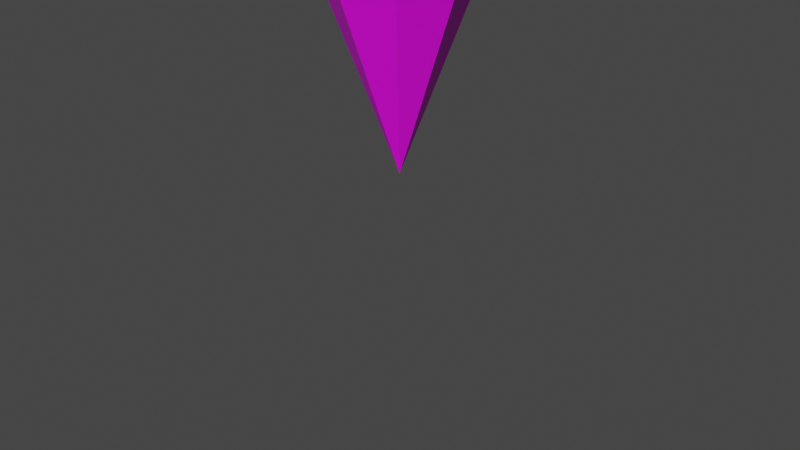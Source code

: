 # Source: Chara30_model.blend  (saved by Blender 3.3.6; exported with 4.5.12 LTS)
import bpy
from mathutils import Matrix  # noqa: F401  (used for matrix-valued properties, if any)

bpy.ops.wm.read_factory_settings(use_empty=True)
scene = bpy.context.scene
scene.name = 'Scene'

# ---- collections
col_2 = bpy.data.collections.new('コレクション 2'); scene.collection.children.link(col_2)

# ---- images (referenced by path relative to the original .blend; pixels are not part of the script)
import os
ASSET_DIR = os.environ.get("B2B_ASSET_DIR", "")  # directory of the original .blend (textures are referenced by path, not embedded)
HERE = os.path.dirname(os.path.abspath(__file__))  # packed textures are extracted next to this script under _unpacked/

def load_image(name, relpath, width, height, colorspace="sRGB"):
    """Load a texture the original file referenced (path relative to the .blend, or extracted next to this script)."""
    p = next((c for c in (os.path.join(HERE, relpath), os.path.join(ASSET_DIR, relpath)) if relpath and os.path.exists(c)), "")
    if p:
        img = bpy.data.images.load(p, check_existing=True)
        img.name = name
    else:  # same state as the original file: an image datablock whose file is absent (Cycles renders it pink)
        img = bpy.data.images.new(name, width, height)
        img.source = "FILE"
        img.filepath = "//" + (relpath or name)
    img.colorspace_settings.name = colorspace
    return img
img_texture_png = load_image('Texture.png', 'Texture.png', 1024, 1024, 'sRGB')

# ---- materials (node trees are filled in below, after node groups)
mat_material = bpy.data.materials.new('Material')

# ---- material node trees
mat_material.use_nodes = True; mat_material.node_tree.nodes.clear()
_N = mat_material.node_tree.nodes; _L = mat_material.node_tree.links
n0 = _N.new('ShaderNodeBsdfPrincipled'); n0.name = 'Principled BSDF'; n0.location = (10, 300)
n0.distribution = 'GGX'
n0.subsurface_method = 'RANDOM_WALK_SKIN'
n0.inputs[3].default_value = 1.45
n0.inputs[27].default_value = (0.0, 0.0, 0.0, 1.0)
n0.inputs[28].default_value = 1.0
n1 = _N.new('ShaderNodeOutputMaterial'); n1.name = 'Material Output'; n1.location = (300, 300)
n2 = _N.new('ShaderNodeTexImage'); n2.name = '画像テクスチャ'; n2.location = (-280, 280)
n2.image = img_texture_png
_L.new(n0.outputs[0], n1.inputs[0])
_L.new(n2.outputs[0], n0.inputs[0])
n1.is_active_output = True

# ---- world
world_world = bpy.data.worlds.new('World'); scene.world = world_world
world_world.use_nodes = True; world_world.node_tree.nodes.clear()
_N = world_world.node_tree.nodes; _L = world_world.node_tree.links
n0 = _N.new('ShaderNodeOutputWorld'); n0.name = 'World Output'; n0.location = (300, 300)
n1 = _N.new('ShaderNodeBackground'); n1.name = 'Background'; n1.location = (10, 300)
n1.inputs[0].default_value = (0.05088, 0.05088, 0.05088, 1.0)
_L.new(n1.outputs[0], n0.inputs[0])
n0.is_active_output = True
world_world.color = (0.05088, 0.05088, 0.05088)
world_world.use_sun_shadow = False
world_world.sun_shadow_jitter_overblur = 0.0

# ---- cameras
cam_camera = bpy.data.cameras.new('Camera')
cam_camera.clip_end = 100.0
cam_camera.ortho_scale = 7.314

# ---- meshes
me_x = bpy.data.meshes.new('円柱')
me_x.from_pydata([(-1.812e-09, 0.2142, 2.725), (0.0, 0.7328, 4.039), (0.139, 0.1855, 2.725), (0.375, 0.6554, 4.126), (0.2407, 0.139, 2.725), (0.6495, 0.375, 4.173), (0.278, 7.194e-10, 2.725), (0.75, 0.0, 4.173), (0.2407, -0.139, 2.725), (0.6495, -0.375, 4.173), (0.139, -0.1855, 2.725), (0.375, -0.5004, 4.126), (-1.812e-09, -0.2142, 2.725), (0.0, -0.5779, 4.039), (-0.139, 0.1855, 2.725), (-0.375, 0.6554, 4.126), (-0.2407, 0.139, 2.725), (-0.6495, 0.375, 4.173), (-0.278, 7.194e-10, 2.725), (-0.75, 0.0, 4.173), (-0.2407, -0.139, 2.725), (-0.6495, -0.375, 4.173), (0.0, 0.574, 2.895), (0.0, 0.7988, 3.357), (0.0, 0.7988, 3.775), (0.4178, 0.7125, 3.775), (0.4178, 0.7125, 3.357), (0.3289, 0.5061, 2.895), (0.7236, 0.4178, 3.775), (0.7236, 0.4178, 3.357), (0.5554, 0.3289, 3.031), (0.8356, 8.503e-10, 3.775), (0.8356, 8.503e-10, 3.357), (0.6413, 2.731e-10, 3.031), (0.7236, -0.4178, 3.775), (0.7236, -0.4178, 3.357), (0.5554, -0.3289, 3.031), (0.4178, -0.5575, 3.357), (0.3289, -0.4389, 2.895), (0.0, -0.6438, 3.775), (0.0, -0.6438, 3.357), (0.0, -0.5068, 2.895), (0.07033, -0.7461, 3.446), (0.07033, -0.7461, 3.778), (0.4024, -0.6776, 3.446), (0.4024, -0.6776, 3.778), (0.6455, -0.5665, 3.446), (0.6455, -0.5665, 3.778), (0.07033, -0.6937, 3.978), (0.5866, -0.5325, 4.112), (0.3684, -0.6322, 4.065), (0.3524, -0.648, 3.28), (0.2847, -0.5576, 2.928), (0.03387, -0.7138, 3.28), (0.03387, -0.6093, 2.928), (-0.139, -0.1855, 2.725), (-0.375, -0.5004, 4.126), (-0.4178, 0.7125, 3.775), (-0.4178, 0.7125, 3.357), (-0.3289, 0.5061, 2.895), (-0.7236, 0.4178, 3.775), (-0.7236, 0.4178, 3.357), (-0.5554, 0.3289, 3.031), (-0.8356, 8.503e-10, 3.775), (-0.8356, 8.503e-10, 3.357), (-0.6413, 2.731e-10, 3.031), (-0.7236, -0.4178, 3.775), (-0.7236, -0.4178, 3.357), (-0.5554, -0.3289, 3.031), (-0.4178, -0.5575, 3.357), (-0.3289, -0.4389, 2.895), (-0.07033, -0.7461, 3.446), (-0.07033, -0.7461, 3.778), (-0.4024, -0.6776, 3.446), (-0.4024, -0.6776, 3.778), (-0.6455, -0.5665, 3.446), (-0.6455, -0.5665, 3.778), (-0.07033, -0.6937, 3.978), (-0.5866, -0.5325, 4.112), (-0.3684, -0.6322, 4.065), (-0.3524, -0.648, 3.28), (-0.2847, -0.5576, 2.928), (-0.03387, -0.7138, 3.28), (-0.03387, -0.6093, 2.928), (0.0, -0.7552, 2.496), (0.5303, -0.5356, 2.497), (0.75, -0.005236, 2.5), (0.5303, 0.5251, 2.503), (0.0, 0.7448, 2.504), (-0.5303, 0.5251, 2.503), (-0.75, -0.005236, 2.5), (-0.5303, -0.5356, 2.497), (0.0, 0.005236, 0.5), (0.7071, 0.7071, 5.2), (0.9239, 0.3314, 5.009), (0.7071, 0.6124, 4.846), (0.3827, 0.8001, 4.738), (-2.186e-08, 0.866, 4.7), (0.9239, 0.1913, 4.869), (0.7071, 0.3536, 4.588), (0.3827, 0.4619, 4.4), (-3.786e-08, 0.5, 4.334), (0.9239, -1.49e-08, 4.817), (0.7071, -2.98e-08, 4.493), (0.3827, -2.98e-08, 4.276), (-4.371e-08, 0.0, 4.2), (0.9239, -0.1913, 4.869), (0.6225, -1.93, 4.56), (0.3369, -2.039, 4.4), (-3.582e-08, -2.077, 4.334), (0.9239, -0.3314, 5.009), (0.6225, -1.991, 4.819), (0.3369, -2.179, 4.815), (-2.174e-08, -2.245, 4.823), (0.9239, -0.3827, 5.2), (0.7484, -0.7071, 5.234), (0.4051, -0.9239, 5.234), (-2.323e-10, -1.0, 5.234), (0.9239, -0.3314, 5.391), (0.7484, -0.6316, 5.546), (1.0, 0.0, 5.2), (0.9239, -0.1913, 5.531), (0.7071, -0.3536, 5.812), (0.3015, -0.4619, 6.251), (4.463e-08, -0.5, 6.221), (0.9981, -1.49e-08, 5.583), (0.3015, -2.98e-08, 6.374), (4.722e-08, 0.0, 6.28), (0.9239, 0.1913, 5.531), (0.7071, 0.3536, 5.812), (0.3015, 0.4619, 6.251), (4.137e-08, 0.5, 6.146), (0.9239, 0.3314, 5.391), (0.7071, 0.6124, 5.554), (0.3827, 0.8001, 5.662), (2.186e-08, 0.866, 5.7), (0.9239, 0.3827, 5.2), (0.3827, 0.9239, 5.2), (0.0, 1.0, 5.2), (2.243, 7.832e-08, 6.191), (2.19, -0.1735, 5.456), (2.243, 0.09388, 5.29), (2.073, 0.2266, 5.598), (2.025, 5.136e-08, 5.623), (2.19, 0.1735, 5.456), (2.073, -0.2266, 5.598), (2.282, 5.867e-08, 5.258), (2.243, -0.09388, 5.29), (1.907, -0.1238, 4.98), (1.216, -0.1913, 5.464), (1.037, -0.1913, 6.156), (1.053, 3.204e-09, 5.992), (1.133, 2.131e-08, 5.463), (1.908, 4.811e-08, 4.938), (1.916, 3.847e-08, 5.51), (1.752, 6.408e-09, 6.067), (0.9223, -1.17e-08, 6.958), (0.9323, -0.4619, 6.864), (1.661, -0.4619, 5.991), (1.925, -0.2989, 5.443), (1.925, 0.2989, 5.443), (1.661, 0.4619, 5.991), (0.9323, 0.4619, 6.864), (1.056, 0.3536, 6.511), (1.463, 0.3536, 5.672), (1.961, 0.2288, 5.203), (1.907, 0.1238, 4.98), (1.216, 0.1913, 5.464), (1.037, 0.1913, 6.156), (1.961, -0.2288, 5.203), (1.463, -0.3536, 5.672), (1.056, -0.3536, 6.511), (0.9326, -0.1913, 5.988), (0.5106, -2.075e-08, 6.626), (0.6097, 0.4619, 6.576), (0.9326, 0.1913, 5.988), (0.8336, -0.3536, 6.305), (1.007, -5.849e-09, 5.909), (0.6097, -0.4619, 6.576), (0.8336, 0.3536, 6.305), (1.252, -0.1913, 6.027), (1.15, 1.226e-08, 5.91), (1.479, -2.644e-09, 6.76), (1.442, -0.4619, 6.644), (1.442, 0.4619, 6.644), (1.405, 0.3536, 6.308), (1.252, 0.1913, 6.027), (1.405, -0.3536, 6.308), (1.442, -0.1471, 5.127), (1.384, 3.767e-08, 5.09), (1.778, 2.622e-08, 5.643), (1.711, -0.3551, 5.592), (1.711, 0.3551, 5.592), (1.619, 0.2718, 5.327), (1.442, 0.1471, 5.127), (1.619, -0.2718, 5.327), (0.8155, -1.087, 4.73), (-4.447e-08, -1.075, 4.183), (0.3827, -1.065, 4.267), (0.7071, -1.037, 4.507), (0.8155, -1.192, 4.967), (-3.733e-09, -1.435, 5.19), (0.3827, -1.397, 5.176), (0.7071, -1.291, 5.08), (3.668e-08, -0.683, 6.06), (0.3621, -0.631, 6.017), (0.7484, -0.483, 5.734), (-0.7071, 0.7071, 5.2), (-0.9239, 0.3314, 5.009), (-0.7071, 0.6124, 4.846), (-0.3827, 0.8001, 4.738), (-0.9239, 0.1913, 4.869), (-0.7071, 0.3536, 4.588), (-0.3827, 0.4619, 4.4), (-0.9239, -1.49e-08, 4.817), (-0.7071, -2.98e-08, 4.493), (-0.3827, -2.98e-08, 4.276), (-0.9239, -0.1913, 4.869), (-0.6225, -1.93, 4.56), (-0.3369, -2.039, 4.4), (-0.9239, -0.3314, 5.009), (-0.6225, -1.991, 4.819), (-0.3369, -2.179, 4.815), (-0.9239, -0.3827, 5.2), (-0.7484, -0.7071, 5.234), (-0.4051, -0.9239, 5.234), (-0.9239, -0.3314, 5.391), (-0.7484, -0.6316, 5.546), (-1.0, 0.0, 5.2), (-0.9239, -0.1913, 5.531), (-0.7071, -0.3536, 5.812), (-0.3015, -0.4619, 6.251), (-0.9981, -1.49e-08, 5.583), (-0.3015, -2.98e-08, 6.374), (-0.9239, 0.1913, 5.531), (-0.7071, 0.3536, 5.812), (-0.3015, 0.4619, 6.251), (-0.9239, 0.3314, 5.391), (-0.7071, 0.6124, 5.554), (-0.3827, 0.8001, 5.662), (-0.9239, 0.3827, 5.2), (-0.3827, 0.9239, 5.2), (-2.243, 7.832e-08, 6.191), (-2.19, -0.1735, 5.456), (-2.243, 0.09388, 5.29), (-2.073, 0.2266, 5.598), (-2.025, 5.136e-08, 5.623), (-2.19, 0.1735, 5.456), (-2.073, -0.2266, 5.598), (-2.282, 5.867e-08, 5.258), (-2.243, -0.09388, 5.29), (-1.907, -0.1238, 4.98), (-1.216, -0.1913, 5.464), (-1.037, -0.1913, 6.156), (-1.053, 3.204e-09, 5.992), (-1.133, 2.131e-08, 5.463), (-1.908, 4.811e-08, 4.938), (-1.916, 3.847e-08, 5.51), (-1.752, 6.408e-09, 6.067), (-0.9223, -1.17e-08, 6.958), (-0.9323, -0.4619, 6.864), (-1.661, -0.4619, 5.991), (-1.925, -0.2989, 5.443), (-1.925, 0.2989, 5.443), (-1.661, 0.4619, 5.991), (-0.9323, 0.4619, 6.864), (-1.056, 0.3536, 6.511), (-1.463, 0.3536, 5.672), (-1.961, 0.2288, 5.203), (-1.907, 0.1238, 4.98), (-1.216, 0.1913, 5.464), (-1.037, 0.1913, 6.156), (-1.961, -0.2288, 5.203), (-1.463, -0.3536, 5.672), (-1.056, -0.3536, 6.511), (-0.9326, -0.1913, 5.988), (-0.5106, -2.075e-08, 6.626), (-0.6097, 0.4619, 6.576), (-0.9326, 0.1913, 5.988), (-0.8336, -0.3536, 6.305), (-1.007, -5.849e-09, 5.909), (-0.6097, -0.4619, 6.576), (-0.8336, 0.3536, 6.305), (-1.252, -0.1913, 6.027), (-1.15, 1.226e-08, 5.91), (-1.479, -2.644e-09, 6.76), (-1.442, -0.4619, 6.644), (-1.442, 0.4619, 6.644), (-1.405, 0.3536, 6.308), (-1.252, 0.1913, 6.027), (-1.405, -0.3536, 6.308), (-1.442, -0.1471, 5.127), (-1.384, 3.767e-08, 5.09), (-1.778, 2.622e-08, 5.643), (-1.711, -0.3551, 5.592), (-1.711, 0.3551, 5.592), (-1.619, 0.2718, 5.327), (-1.442, 0.1471, 5.127), (-1.619, -0.2718, 5.327), (-0.8155, -1.087, 4.73), (-0.3827, -1.065, 4.267), (-0.7071, -1.037, 4.507), (-0.8155, -1.192, 4.967), (-0.3827, -1.397, 5.176), (-0.7071, -1.291, 5.08), (-0.3621, -0.631, 6.017), (-0.7484, -0.483, 5.734), (0.6679, -0.6643, 5.257), (0.3615, -0.8577, 5.257), (-3.992e-10, -0.9256, 5.257), (0.6679, -0.5969, 5.536), (0.3615, -0.7644, 5.636), (2.024e-08, -0.8232, 5.671), (0.3231, -0.5964, 5.956), (3.254e-08, -0.6428, 5.995), (0.6679, -0.4642, 5.704), (-0.6679, -0.6643, 5.257), (-0.3615, -0.8577, 5.257), (-0.6679, -0.5969, 5.536), (-0.3615, -0.7644, 5.636), (-0.3231, -0.5964, 5.956), (-0.6679, -0.4642, 5.704), (2.35, 0.2652, 3.821), (2.075, 0.4593, 3.731), (1.7, 0.5303, 3.698), (1.325, 0.4593, 3.731), (1.05, 0.2652, 3.821), (2.35, 0.0, 3.77), (2.075, 0.0, 3.643), (1.7, 0.0, 3.597), (1.325, 0.0, 3.643), (1.05, 0.0, 3.77), (2.35, -0.2652, 3.821), (2.075, -0.4593, 3.731), (1.7, -0.5303, 3.698), (1.325, -0.4593, 3.731), (1.05, -0.2652, 3.821), (2.35, -0.375, 4.0), (2.075, -0.6495, 4.0), (1.7, -0.75, 4.0), (1.325, -0.6495, 4.0), (1.05, -0.375, 4.0), (2.45, 0.0, 4.0), (2.35, -0.2652, 4.265), (2.075, -0.4593, 4.459), (1.7, -0.5303, 4.53), (1.325, -0.4593, 4.459), (1.05, -0.2652, 4.265), (0.95, 0.0, 4.0), (2.35, 0.0, 4.375), (2.075, 0.0, 4.65), (1.7, 0.0, 4.75), (1.325, 0.0, 4.65), (1.05, 0.0, 4.375), (2.35, 0.2652, 4.265), (2.075, 0.4593, 4.459), (1.7, 0.5303, 4.53), (1.325, 0.4593, 4.459), (1.05, 0.2652, 4.265), (2.35, 0.375, 4.0), (2.075, 0.6495, 4.0), (1.7, 0.75, 4.0), (1.325, 0.6495, 4.0), (1.05, 0.375, 4.0), (-2.35, 0.2652, 3.821), (-2.075, 0.4593, 3.731), (-1.7, 0.5303, 3.698), (-1.325, 0.4593, 3.731), (-1.05, 0.2652, 3.821), (-2.35, 0.0, 3.77), (-2.075, 0.0, 3.643), (-1.7, 0.0, 3.597), (-1.325, 0.0, 3.643), (-1.05, 0.0, 3.77), (-2.35, -0.2652, 3.821), (-2.075, -0.4593, 3.731), (-1.7, -0.5303, 3.698), (-1.325, -0.4593, 3.731), (-1.05, -0.2652, 3.821), (-2.35, -0.375, 4.0), (-2.075, -0.6495, 4.0), (-1.7, -0.75, 4.0), (-1.325, -0.6495, 4.0), (-1.05, -0.375, 4.0), (-2.45, 0.0, 4.0), (-2.35, -0.2652, 4.265), (-2.075, -0.4593, 4.459), (-1.7, -0.5303, 4.53), (-1.325, -0.4593, 4.459), (-1.05, -0.2652, 4.265), (-0.95, 0.0, 4.0), (-2.35, 0.0, 4.375), (-2.075, 0.0, 4.65), (-1.7, 0.0, 4.75), (-1.325, 0.0, 4.65), (-1.05, 0.0, 4.375), (-2.35, 0.2652, 4.265), (-2.075, 0.4593, 4.459), (-1.7, 0.5303, 4.53), (-1.325, 0.4593, 4.459), (-1.05, 0.2652, 4.265), (-2.35, 0.375, 4.0), (-2.075, 0.6495, 4.0), (-1.7, 0.75, 4.0), (-1.325, 0.6495, 4.0), (-1.05, 0.375, 4.0), (2.648, -7.086e-09, 4.357), (3.275, 1.369e-08, 4.736), (2.648, 0.2291, 4.246), (3.275, 0.3916, 4.547), (2.648, 0.2857, 3.998), (3.275, 0.4883, 4.123), (2.648, 0.1271, 3.8), (3.275, 0.2173, 3.784), (2.648, -0.1271, 3.8), (3.275, -0.2173, 3.784), (2.648, -0.2857, 3.998), (3.275, -0.4883, 4.123), (2.648, -0.2291, 4.246), (3.275, -0.3916, 4.547), (-2.648, -7.086e-09, 4.357), (-3.275, 1.369e-08, 4.736), (-2.648, 0.2291, 4.246), (-3.275, 0.3916, 4.547), (-2.648, 0.2857, 3.998), (-3.275, 0.4883, 4.123), (-2.648, 0.1271, 3.8), (-3.275, 0.2173, 3.784), (-2.648, -0.1271, 3.8), (-3.275, -0.2173, 3.784), (-2.648, -0.2857, 3.998), (-3.275, -0.4883, 4.123), (-2.648, -0.2291, 4.246), (-3.275, -0.3916, 4.547)], [], [(24, 1, 3, 25), (25, 3, 5, 28), (28, 5, 7, 31), (31, 7, 9, 34), (39, 40, 42, 43), (34, 9, 49, 47), (57, 60, 17, 15), (0, 2, 4, 6, 8, 10, 12), (13, 39, 43, 48), (9, 11, 50, 49), (40, 37, 44, 42), (35, 34, 47, 46), (46, 47, 45, 44), (44, 45, 43, 42), (45, 50, 48, 43), (47, 49, 50, 45), (10, 38, 41, 12), (38, 37, 51, 52), (11, 13, 48, 50), (8, 36, 38, 10), (36, 35, 37, 38), (37, 35, 46, 44), (6, 33, 36, 8), (33, 32, 35, 36), (32, 31, 34, 35), (4, 30, 33, 6), (30, 29, 32, 33), (29, 28, 31, 32), (2, 27, 30, 4), (27, 26, 29, 30), (26, 25, 28, 29), (0, 22, 27, 2), (22, 23, 26, 27), (23, 24, 25, 26), (52, 51, 53, 54), (41, 38, 52, 54), (40, 41, 54, 53), (37, 40, 53, 51), (3, 1, 13, 11, 9, 7, 5), (24, 57, 15, 1), (60, 63, 19, 17), (63, 66, 21, 19), (39, 72, 71, 40), (66, 76, 78, 21), (0, 12, 55, 20, 18, 16, 14), (13, 77, 72, 39), (21, 78, 79, 56), (40, 71, 73, 69), (67, 75, 76, 66), (75, 73, 74, 76), (73, 71, 72, 74), (74, 72, 77, 79), (76, 74, 79, 78), (55, 12, 41, 70), (70, 81, 80, 69), (56, 79, 77, 13), (20, 55, 70, 68), (68, 70, 69, 67), (69, 73, 75, 67), (18, 20, 68, 65), (65, 68, 67, 64), (64, 67, 66, 63), (16, 18, 65, 62), (62, 65, 64, 61), (61, 64, 63, 60), (14, 16, 62, 59), (59, 62, 61, 58), (58, 61, 60, 57), (0, 14, 59, 22), (22, 59, 58, 23), (23, 58, 57, 24), (81, 83, 82, 80), (41, 83, 81, 70), (40, 82, 83, 41), (69, 80, 82, 40), (15, 17, 19, 21, 56, 13, 1), (84, 92, 85), (85, 92, 86), (86, 92, 87), (87, 92, 88), (88, 92, 89), (89, 92, 90), (84, 85, 86, 87, 88, 89, 90, 91), (90, 92, 91), (91, 92, 84), (137, 93, 95, 96), (136, 120, 94), (138, 137, 96, 97), (93, 136, 94, 95), (97, 96, 100, 101), (95, 94, 98, 99), (96, 95, 99, 100), (94, 120, 98), (99, 98, 102, 103), (100, 99, 103, 104), (98, 120, 102), (101, 100, 104, 105), (198, 199, 107, 108), (102, 120, 106), (197, 198, 108, 109), (199, 196, 107), (106, 120, 110), (109, 108, 112, 113), (196, 106, 110, 200), (108, 107, 111, 112), (201, 202, 116, 117), (200, 110, 114, 115, 203), (202, 203, 115, 116), (110, 120, 114), (225, 117, 309, 317), (114, 120, 118), (306, 227, 318, 321), (115, 114, 118, 119), (205, 206, 122, 123), (118, 120, 121), (204, 205, 123, 124), (119, 118, 121, 122, 206), (124, 123, 126, 127), (141, 144, 139), (142, 143, 139), (121, 120, 125), (127, 126, 130, 131), (147, 146, 139), (125, 120, 128), (143, 145, 139), (130, 129, 133, 134), (128, 120, 132), (131, 130, 134, 135), (129, 128, 132, 133), (134, 133, 93, 137), (132, 120, 136), (135, 134, 137, 138), (133, 132, 136, 93), (154, 159, 145, 143), (165, 160, 142, 144), (153, 166, 141, 146), (169, 148, 147, 140), (144, 142, 139), (146, 141, 139), (140, 147, 139), (145, 140, 139), (178, 176, 171, 157), (183, 187, 170, 158), (191, 195, 169, 159), (176, 172, 150, 171), (187, 180, 149, 170), (195, 188, 148, 169), (177, 175, 168, 151), (181, 186, 167, 152), (189, 194, 166, 153), (179, 174, 162, 163), (185, 184, 161, 164), (193, 192, 160, 165), (173, 178, 157, 156), (182, 183, 158, 155), (190, 191, 159, 154), (172, 177, 151, 150), (180, 181, 152, 149), (188, 189, 153, 148), (174, 173, 156, 162), (184, 182, 155, 161), (192, 190, 154, 160), (175, 179, 163, 168), (186, 185, 164, 167), (194, 193, 165, 166), (128, 129, 179, 175), (130, 126, 173, 174), (121, 125, 177, 172), (126, 123, 178, 173), (129, 130, 174, 179), (125, 128, 175, 177), (122, 121, 172, 176), (123, 122, 176, 178), (168, 163, 185, 186), (162, 156, 182, 184), (150, 151, 181, 180), (156, 157, 183, 182), (163, 162, 184, 185), (151, 168, 186, 181), (171, 150, 180, 187), (157, 171, 187, 183), (167, 164, 193, 194), (161, 155, 190, 192), (149, 152, 189, 188), (155, 158, 191, 190), (164, 161, 192, 193), (152, 167, 194, 189), (170, 149, 188, 195), (158, 170, 195, 191), (159, 169, 140, 145), (148, 153, 146, 147), (160, 154, 143, 142), (166, 165, 144, 141), (112, 111, 203, 202), (111, 200, 203), (113, 112, 202, 201), (107, 196, 200, 111), (103, 102, 106, 196, 199), (105, 104, 198, 197), (104, 103, 199, 198), (117, 116, 308, 309), (206, 205, 313, 315), (241, 210, 209, 207), (240, 208, 228), (138, 97, 210, 241), (207, 209, 208, 240), (97, 101, 213, 210), (209, 212, 211, 208), (210, 213, 212, 209), (208, 211, 228), (212, 215, 214, 211), (213, 216, 215, 212), (211, 214, 228), (101, 105, 216, 213), (300, 219, 218, 301), (214, 217, 228), (197, 109, 219, 300), (301, 218, 299), (217, 220, 228), (109, 113, 222, 219), (299, 302, 220, 217), (219, 222, 221, 218), (201, 117, 225, 303), (302, 304, 224, 223, 220), (303, 225, 224, 304), (220, 223, 228), (115, 119, 310, 307), (223, 226, 228), (204, 305, 320, 314), (224, 227, 226, 223), (305, 231, 230, 306), (226, 229, 228), (204, 124, 231, 305), (227, 306, 230, 229, 226), (124, 127, 233, 231), (244, 242, 247), (245, 242, 246), (229, 232, 228), (127, 131, 236, 233), (250, 242, 249), (232, 234, 228), (246, 242, 248), (236, 239, 238, 235), (234, 237, 228), (131, 135, 239, 236), (235, 238, 237, 234), (239, 241, 207, 238), (237, 240, 228), (135, 138, 241, 239), (238, 207, 240, 237), (257, 246, 248, 262), (268, 247, 245, 263), (256, 249, 244, 269), (272, 243, 250, 251), (247, 242, 245), (249, 242, 244), (243, 242, 250), (248, 242, 243), (281, 260, 274, 279), (286, 261, 273, 290), (294, 262, 272, 298), (279, 274, 253, 275), (290, 273, 252, 283), (298, 272, 251, 291), (280, 254, 271, 278), (284, 255, 270, 289), (292, 256, 269, 297), (282, 266, 265, 277), (288, 267, 264, 287), (296, 268, 263, 295), (276, 259, 260, 281), (285, 258, 261, 286), (293, 257, 262, 294), (275, 253, 254, 280), (283, 252, 255, 284), (291, 251, 256, 292), (277, 265, 259, 276), (287, 264, 258, 285), (295, 263, 257, 293), (278, 271, 266, 282), (289, 270, 267, 288), (297, 269, 268, 296), (234, 278, 282, 235), (236, 277, 276, 233), (229, 275, 280, 232), (233, 276, 281, 231), (235, 282, 277, 236), (232, 280, 278, 234), (230, 279, 275, 229), (231, 281, 279, 230), (271, 289, 288, 266), (265, 287, 285, 259), (253, 283, 284, 254), (259, 285, 286, 260), (266, 288, 287, 265), (254, 284, 289, 271), (274, 290, 283, 253), (260, 286, 290, 274), (270, 297, 296, 267), (264, 295, 293, 258), (252, 291, 292, 255), (258, 293, 294, 261), (267, 296, 295, 264), (255, 292, 297, 270), (273, 298, 291, 252), (261, 294, 298, 273), (262, 248, 243, 272), (251, 250, 249, 256), (263, 245, 246, 257), (269, 244, 247, 268), (222, 303, 304, 221), (221, 304, 302), (113, 201, 303, 222), (218, 221, 302, 299), (215, 301, 299, 217, 214), (105, 197, 300, 216), (216, 300, 301, 215), (116, 115, 307, 308), (205, 204, 314, 313), (308, 307, 310, 311), (309, 308, 311, 312), (312, 311, 313, 314), (311, 310, 315, 313), (317, 319, 318, 316), (309, 312, 319, 317), (312, 314, 320, 319), (319, 320, 321, 318), (224, 225, 317, 316), (305, 306, 321, 320), (119, 206, 315, 310), (227, 224, 316, 318), (362, 361, 324, 325), (360, 359, 322, 323), (363, 362, 325, 326), (361, 360, 323, 324), (359, 342, 322), (348, 363, 326), (326, 325, 330, 331), (324, 323, 328, 329), (322, 342, 327), (348, 326, 331), (325, 324, 329, 330), (323, 322, 327, 328), (331, 330, 335, 336), (329, 328, 333, 334), (327, 342, 332), (348, 331, 336), (330, 329, 334, 335), (328, 327, 332, 333), (336, 335, 340, 341), (334, 333, 338, 339), (332, 342, 337), (348, 336, 341), (335, 334, 339, 340), (333, 332, 337, 338), (339, 338, 344, 345), (337, 342, 343), (348, 341, 347), (340, 339, 345, 346), (338, 337, 343, 344), (341, 340, 346, 347), (343, 342, 349), (348, 347, 353), (346, 345, 351, 352), (344, 343, 349, 350), (347, 346, 352, 353), (345, 344, 350, 351), (348, 353, 358), (352, 351, 356, 357), (350, 349, 354, 355), (353, 352, 357, 358), (351, 350, 355, 356), (349, 342, 354), (348, 358, 363), (357, 356, 361, 362), (355, 354, 359, 360), (358, 357, 362, 363), (356, 355, 360, 361), (354, 342, 359), (404, 367, 366, 403), (402, 365, 364, 401), (405, 368, 367, 404), (403, 366, 365, 402), (401, 364, 384), (390, 368, 405), (368, 373, 372, 367), (366, 371, 370, 365), (364, 369, 384), (390, 373, 368), (367, 372, 371, 366), (365, 370, 369, 364), (373, 378, 377, 372), (371, 376, 375, 370), (369, 374, 384), (390, 378, 373), (372, 377, 376, 371), (370, 375, 374, 369), (378, 383, 382, 377), (376, 381, 380, 375), (374, 379, 384), (390, 383, 378), (377, 382, 381, 376), (375, 380, 379, 374), (381, 387, 386, 380), (379, 385, 384), (390, 389, 383), (382, 388, 387, 381), (380, 386, 385, 379), (383, 389, 388, 382), (385, 391, 384), (390, 395, 389), (388, 394, 393, 387), (386, 392, 391, 385), (389, 395, 394, 388), (387, 393, 392, 386), (390, 400, 395), (394, 399, 398, 393), (392, 397, 396, 391), (395, 400, 399, 394), (393, 398, 397, 392), (391, 396, 384), (390, 405, 400), (399, 404, 403, 398), (397, 402, 401, 396), (400, 405, 404, 399), (398, 403, 402, 397), (396, 401, 384), (406, 407, 409, 408), (408, 409, 411, 410), (410, 411, 413, 412), (412, 413, 415, 414), (414, 415, 417, 416), (409, 407, 419, 417, 415, 413, 411), (416, 417, 419, 418), (418, 419, 407, 406), (406, 408, 410, 412, 414, 416, 418), (420, 422, 423, 421), (422, 424, 425, 423), (424, 426, 427, 425), (426, 428, 429, 427), (428, 430, 431, 429), (423, 425, 427, 429, 431, 433, 421), (430, 432, 433, 431), (432, 420, 421, 433), (420, 432, 430, 428, 426, 424, 422)])
me_x.polygons.foreach_set('use_smooth', [1, 1, 1, 1, 0, 0, 1, 1, 0, 0, 0, 0, 0, 0, 0, 0, 1, 0, 0, 1, 1, 0, 1, 1, 1, 1, 1, 1, 1, 1, 1, 1, 1, 1, 0, 0, 0, 0, 1, 1, 1, 1, 0, 0, 1, 0, 0, 0, 0, 0, 0, 0, 0, 1, 0, 0, 1, 1, 0, 1, 1, 1, 1, 1, 1, 1, 1, 1, 1, 1, 1, 0, 0, 0, 0, 1, 0, 0, 0, 0, 0, 0, 0, 0, 0, 1, 1, 1, 1, 1, 1, 1, 1, 1, 1, 1, 1, 1, 1, 1, 1, 1, 1, 1, 1, 1, 1, 1, 1, 0, 1, 0, 1, 1, 1, 1, 1, 0, 0, 0, 1, 0, 0, 1, 0, 1, 1, 1, 1, 1, 1, 1, 1, 0, 0, 0, 0, 0, 0, 0, 0, 0, 0, 0, 0, 0, 0, 0, 0, 0, 0, 0, 0, 0, 0, 0, 0, 0, 0, 0, 0, 0, 0, 0, 0, 0, 0, 0, 0, 0, 0, 0, 0, 0, 0, 0, 0, 0, 0, 0, 0, 0, 0, 0, 0, 0, 0, 0, 0, 0, 0, 0, 0, 1, 1, 1, 1, 1, 1, 1, 0, 0, 1, 1, 1, 1, 1, 1, 1, 1, 1, 1, 1, 1, 1, 1, 1, 1, 1, 1, 1, 1, 1, 1, 1, 1, 0, 1, 0, 1, 1, 1, 1, 1, 0, 0, 0, 1, 0, 0, 1, 0, 1, 1, 1, 1, 1, 1, 1, 1, 0, 0, 0, 0, 0, 0, 0, 0, 0, 0, 0, 0, 0, 0, 0, 0, 0, 0, 0, 0, 0, 0, 0, 0, 0, 0, 0, 0, 0, 0, 0, 0, 0, 0, 0, 0, 0, 0, 0, 0, 0, 0, 0, 0, 0, 0, 0, 0, 0, 0, 0, 0, 0, 0, 0, 0, 0, 0, 0, 0, 1, 1, 1, 1, 1, 1, 1, 0, 0, 0, 0, 0, 0, 0, 0, 0, 0, 0, 0, 0, 0, 1, 1, 1, 1, 1, 1, 1, 1, 1, 1, 1, 1, 1, 1, 1, 1, 1, 1, 1, 1, 1, 1, 1, 1, 1, 1, 1, 1, 1, 1, 1, 1, 1, 1, 1, 1, 1, 1, 1, 1, 1, 1, 1, 1, 1, 1, 1, 1, 1, 1, 1, 1, 1, 1, 1, 1, 1, 1, 1, 1, 1, 1, 1, 1, 1, 1, 1, 1, 1, 1, 1, 1, 1, 1, 1, 1, 1, 1, 1, 1, 1, 1, 1, 1, 1, 1, 1, 1, 1, 1, 1, 1, 1, 1, 1, 1, 0, 0, 0, 0, 0, 0, 0, 0, 0, 0, 0, 0, 0, 0, 0, 0, 0, 0])
_uv = me_x.uv_layers.new(name='UVマップ')
_uv.uv.foreach_set('vector', [0.8057, 0.5907, 0.8346, 0.6002, 0.8306, 0.6442, 0.7955, 0.6329, 0.7955, 0.6329, 0.8306, 0.6442, 0.8179, 0.6858, 0.7831, 0.6679, 0.7831, 0.6679, 0.8179, 0.6858, 0.7954, 0.72, 0.7662, 0.6977, 0.7662, 0.6977, 0.7954, 0.72, 0.7677, 0.7473, 0.746, 0.7216, 0.6963, 0.7658, 0.6789, 0.7335, 0.6913, 0.7376, 0.7047, 0.7575, 0.746, 0.7216, 0.7677, 0.7473, 0.7518, 0.748, 0.7371, 0.7297, 0.9611, 0.2212, 0.949, 0.1859, 0.9841, 0.1683, 0.9964, 0.2102, 0.6817, 0.6262, 0.6904, 0.6358, 0.6954, 0.6436, 0.6925, 0.6537, 0.6861, 0.6619, 0.6774, 0.6625, 0.6643, 0.6614, 0.7176, 0.7828, 0.6963, 0.7658, 0.7047, 0.7575, 0.7158, 0.7687, 0.7677, 0.7473, 0.7467, 0.7636, 0.7369, 0.7575, 0.7518, 0.748, 0.6789, 0.7335, 0.7069, 0.7147, 0.7099, 0.7248, 0.6913, 0.7376, 0.7256, 0.7028, 0.746, 0.7216, 0.7371, 0.7297, 0.723, 0.7141, 0.723, 0.7141, 0.7371, 0.7297, 0.7236, 0.7418, 0.7099, 0.7248, 0.7099, 0.7248, 0.7236, 0.7418, 0.7047, 0.7575, 0.6913, 0.7376, 0.7236, 0.7418, 0.7369, 0.7575, 0.7158, 0.7687, 0.7047, 0.7575, 0.7371, 0.7297, 0.7518, 0.748, 0.7369, 0.7575, 0.7236, 0.7418, 0.6774, 0.6625, 0.6889, 0.687, 0.6605, 0.6961, 0.6643, 0.6614, 0.6889, 0.687, 0.7069, 0.7147, 0.6975, 0.7132, 0.6851, 0.696, 0.7467, 0.7636, 0.7176, 0.7828, 0.7158, 0.7687, 0.7369, 0.7575, 0.6861, 0.6619, 0.7078, 0.6866, 0.6889, 0.687, 0.6774, 0.6625, 0.7078, 0.6866, 0.7256, 0.7028, 0.7069, 0.7147, 0.6889, 0.687, 0.7069, 0.7147, 0.7256, 0.7028, 0.723, 0.7141, 0.7099, 0.7248, 0.6925, 0.6537, 0.7212, 0.669, 0.7078, 0.6866, 0.6861, 0.6619, 0.7212, 0.669, 0.7422, 0.6814, 0.7256, 0.7028, 0.7078, 0.6866, 0.7422, 0.6814, 0.7662, 0.6977, 0.746, 0.7216, 0.7256, 0.7028, 0.6954, 0.6436, 0.7294, 0.6478, 0.7212, 0.669, 0.6925, 0.6537, 0.7294, 0.6478, 0.754, 0.6555, 0.7422, 0.6814, 0.7212, 0.669, 0.754, 0.6555, 0.7831, 0.6679, 0.7662, 0.6977, 0.7422, 0.6814, 0.6904, 0.6358, 0.721, 0.6266, 0.7294, 0.6478, 0.6954, 0.6436, 0.721, 0.6266, 0.7603, 0.6243, 0.754, 0.6555, 0.7294, 0.6478, 0.7603, 0.6243, 0.7955, 0.6329, 0.7831, 0.6679, 0.754, 0.6555, 0.6817, 0.6262, 0.7101, 0.5975, 0.721, 0.6266, 0.6904, 0.6358, 0.7101, 0.5975, 0.7611, 0.5858, 0.7603, 0.6243, 0.721, 0.6266, 0.7611, 0.5858, 0.8057, 0.5907, 0.7955, 0.6329, 0.7603, 0.6243, 0.6851, 0.696, 0.6975, 0.7132, 0.6814, 0.7216, 0.6709, 0.7029, 0.6605, 0.6961, 0.6889, 0.687, 0.6851, 0.696, 0.6709, 0.7029, 0.6789, 0.7335, 0.6605, 0.6961, 0.6709, 0.7029, 0.6814, 0.7216, 0.7069, 0.7147, 0.6789, 0.7335, 0.6814, 0.7216, 0.6975, 0.7132, 0.8346, 0.8201, 0.8201, 0.8547, 0.7176, 0.7828, 0.7467, 0.7636, 0.7677, 0.7473, 0.8021, 0.7572, 0.8268, 0.7836, 0.9709, 0.2636, 0.9611, 0.2212, 0.9964, 0.2102, 1.0, 0.2543, 0.949, 0.1859, 0.9324, 0.1559, 0.9619, 0.1338, 0.9841, 0.1683, 0.9324, 0.1559, 0.9124, 0.1317, 0.9343, 0.1062, 0.9619, 0.1338, 0.8633, 0.08667, 0.8715, 0.09516, 0.8578, 0.115, 0.8453, 0.1189, 0.9124, 0.1317, 0.9035, 0.1235, 0.9184, 0.1054, 0.9343, 0.1062, 0.8468, 0.2266, 0.8298, 0.1911, 0.8429, 0.1902, 0.8517, 0.1909, 0.8579, 0.1991, 0.8607, 0.2094, 0.8556, 0.2171, 0.8851, 0.06995, 0.8829, 0.08408, 0.8715, 0.09516, 0.8633, 0.08667, 0.9343, 0.1062, 0.9184, 0.1054, 0.9038, 0.0958, 0.9136, 0.08996, 0.8453, 0.1189, 0.8578, 0.115, 0.8762, 0.128, 0.8732, 0.1381, 0.8918, 0.1503, 0.8892, 0.1389, 0.9035, 0.1235, 0.9124, 0.1317, 0.8892, 0.1389, 0.8762, 0.128, 0.8902, 0.1112, 0.9035, 0.1235, 0.8762, 0.128, 0.8578, 0.115, 0.8715, 0.09516, 0.8902, 0.1112, 0.8902, 0.1112, 0.8715, 0.09516, 0.8829, 0.08408, 0.9038, 0.0958, 0.9035, 0.1235, 0.8902, 0.1112, 0.9038, 0.0958, 0.9184, 0.1054, 0.8429, 0.1902, 0.8298, 0.1911, 0.8263, 0.1563, 0.8547, 0.1658, 0.8547, 0.1658, 0.851, 0.1566, 0.8636, 0.1395, 0.8732, 0.1381, 0.9136, 0.08996, 0.9038, 0.0958, 0.8829, 0.08408, 0.8851, 0.06995, 0.8517, 0.1909, 0.8429, 0.1902, 0.8547, 0.1658, 0.8737, 0.1664, 0.8737, 0.1664, 0.8547, 0.1658, 0.8732, 0.1381, 0.8918, 0.1503, 0.8732, 0.1381, 0.8762, 0.128, 0.8892, 0.1389, 0.8918, 0.1503, 0.8579, 0.1991, 0.8517, 0.1909, 0.8737, 0.1664, 0.8869, 0.1842, 0.8869, 0.1842, 0.8737, 0.1664, 0.8918, 0.1503, 0.9082, 0.1719, 0.9082, 0.1719, 0.8918, 0.1503, 0.9124, 0.1317, 0.9324, 0.1559, 0.8607, 0.2094, 0.8579, 0.1991, 0.8869, 0.1842, 0.8949, 0.2055, 0.8949, 0.2055, 0.8869, 0.1842, 0.9082, 0.1719, 0.9197, 0.198, 0.9197, 0.198, 0.9082, 0.1719, 0.9324, 0.1559, 0.949, 0.1859, 0.8556, 0.2171, 0.8607, 0.2094, 0.8949, 0.2055, 0.8863, 0.2267, 0.8863, 0.2267, 0.8949, 0.2055, 0.9197, 0.198, 0.9257, 0.2294, 0.9257, 0.2294, 0.9197, 0.198, 0.949, 0.1859, 0.9611, 0.2212, 0.8468, 0.2266, 0.8556, 0.2171, 0.8863, 0.2267, 0.875, 0.2557, 0.875, 0.2557, 0.8863, 0.2267, 0.9257, 0.2294, 0.9261, 0.268, 0.9261, 0.268, 0.9257, 0.2294, 0.9611, 0.2212, 0.9709, 0.2636, 0.851, 0.1566, 0.8369, 0.1495, 0.8476, 0.1309, 0.8636, 0.1395, 0.8263, 0.1563, 0.8369, 0.1495, 0.851, 0.1566, 0.8547, 0.1658, 0.8453, 0.1189, 0.8476, 0.1309, 0.8369, 0.1495, 0.8263, 0.1563, 0.8732, 0.1381, 0.8636, 0.1395, 0.8476, 0.1309, 0.8453, 0.1189, 1.0, 0.0336, 0.9926, 0.06983, 0.9683, 0.09619, 0.9343, 0.1062, 0.9136, 0.08996, 0.8851, 0.06995, 0.9854, 0.0, 0.8033, 0.1084, 0.8263, 0.2801, 0.7584, 0.1207, 0.7584, 0.1207, 0.8263, 0.2801, 0.7184, 0.1445, 0.7184, 0.1445, 0.8263, 0.2801, 0.6862, 0.1782, 0.6862, 0.1782, 0.8263, 0.2801, 0.6641, 0.2192, 0.6641, 0.2192, 0.8263, 0.2801, 0.6538, 0.2645, 0.6538, 0.2645, 0.8263, 0.2801, 0.6559, 0.3111, 0.8033, 0.1084, 0.7584, 0.1207, 0.7179, 0.09768, 0.7056, 0.05279, 0.7286, 0.01233, 0.7735, 0.0, 0.814, 0.02302, 0.8263, 0.06791, 0.6559, 0.3111, 0.8263, 0.2801, 0.6703, 0.3553, 0.6703, 0.3553, 0.8263, 0.2801, 0.6959, 0.3942, 0.5578, 0.3259, 0.5578, 0.3554, 0.5317, 0.3604, 0.5214, 0.3333, 0.5565, 0.3844, 0.5526, 0.415, 0.542, 0.3866, 0.5569, 0.2929, 0.5578, 0.3259, 0.5214, 0.3333, 0.5098, 0.3015, 0.5578, 0.3554, 0.5565, 0.3844, 0.542, 0.3866, 0.5317, 0.3604, 0.5098, 0.3015, 0.5214, 0.3333, 0.4896, 0.3532, 0.4669, 0.3266, 0.5317, 0.3604, 0.542, 0.3866, 0.53, 0.3947, 0.5097, 0.3751, 0.5214, 0.3333, 0.5317, 0.3604, 0.5097, 0.3751, 0.4896, 0.3532, 0.542, 0.3866, 0.5526, 0.415, 0.53, 0.3947, 0.5097, 0.3751, 0.53, 0.3947, 0.5229, 0.4074, 0.4948, 0.3982, 0.4896, 0.3532, 0.5097, 0.3751, 0.4948, 0.3982, 0.466, 0.3848, 0.53, 0.3947, 0.5526, 0.415, 0.5229, 0.4074, 0.4669, 0.3266, 0.4896, 0.3532, 0.466, 0.3848, 0.4342, 0.3665, 0.434, 0.4676, 0.4662, 0.4743, 0.4486, 0.5305, 0.4278, 0.5393, 0.5229, 0.4074, 0.5526, 0.415, 0.5221, 0.4229, 0.3995, 0.4619, 0.434, 0.4676, 0.4278, 0.5393, 0.4022, 0.5517, 0.4662, 0.4743, 0.4827, 0.4847, 0.4486, 0.5305, 0.5221, 0.4229, 0.5526, 0.415, 0.5289, 0.4375, 0.4022, 0.5517, 0.4278, 0.5393, 0.4516, 0.5585, 0.4399, 0.5858, 0.4827, 0.4847, 0.5221, 0.4229, 0.5289, 0.4375, 0.4953, 0.4996, 0.4278, 0.5393, 0.4486, 0.5305, 0.4606, 0.5395, 0.4516, 0.5585, 0.518, 0.5721, 0.5078, 0.54, 0.5415, 0.5154, 0.5551, 0.5527, 0.4953, 0.4996, 0.5289, 0.4375, 0.5433, 0.4464, 0.5355, 0.4783, 0.4996, 0.5129, 0.5078, 0.54, 0.4996, 0.5129, 0.5355, 0.4783, 0.5415, 0.5154, 0.5289, 0.4375, 0.5526, 0.415, 0.5433, 0.4464, 0.686, 0.3964, 0.7214, 0.3942, 0.7211, 0.4006, 0.6887, 0.403, 0.5433, 0.4464, 0.5526, 0.415, 0.5606, 0.4474, 0.6553, 0.4508, 0.6538, 0.4319, 0.661, 0.4324, 0.6616, 0.4483, 0.5355, 0.4783, 0.5433, 0.4464, 0.5606, 0.4474, 0.5652, 0.4814, 0.6179, 0.5087, 0.5864, 0.4746, 0.5991, 0.4676, 0.6441, 0.5012, 0.5606, 0.4474, 0.5526, 0.415, 0.5767, 0.4392, 0.6341, 0.5387, 0.6179, 0.5087, 0.6441, 0.5012, 0.6538, 0.5277, 0.5652, 0.4814, 0.5606, 0.4474, 0.5767, 0.4392, 0.5991, 0.4676, 0.5864, 0.4746, 0.2461, 0.252, 0.2427, 0.2772, 0.2029, 0.2783, 0.2043, 0.252, 0.01469, 0.4452, 0.02989, 0.4505, 0.05805, 0.5114, 0.04659, 0.4528, 0.06721, 0.4601, 0.05805, 0.5114, 0.5767, 0.4392, 0.5526, 0.415, 0.5856, 0.4214, 0.1912, 0.2557, 0.1932, 0.2819, 0.1535, 0.2819, 0.1482, 0.2557, 0.3858, 0.4367, 0.3948, 0.4393, 0.3443, 0.5041, 0.5856, 0.4214, 0.5526, 0.415, 0.5843, 0.4014, 0.3337, 0.453, 0.3541, 0.4452, 0.3443, 0.5041, 0.6538, 0.342, 0.6118, 0.3774, 0.5853, 0.3607, 0.5959, 0.3307, 0.5843, 0.4014, 0.5526, 0.415, 0.5715, 0.3891, 0.6524, 0.3132, 0.6538, 0.342, 0.5959, 0.3307, 0.6029, 0.2982, 0.6118, 0.3774, 0.5843, 0.4014, 0.5715, 0.3891, 0.5853, 0.3607, 0.5959, 0.3307, 0.5853, 0.3607, 0.5578, 0.3554, 0.5578, 0.3259, 0.5715, 0.3891, 0.5526, 0.415, 0.5565, 0.3844, 0.6029, 0.2982, 0.5959, 0.3307, 0.5578, 0.3259, 0.5569, 0.2929, 0.5853, 0.3607, 0.5715, 0.3891, 0.5565, 0.3844, 0.5578, 0.3554, 0.3277, 0.4411, 0.3508, 0.4211, 0.3541, 0.4452, 0.3337, 0.453, 0.026, 0.4215, 0.04926, 0.4287, 0.04659, 0.4528, 0.02989, 0.4505, 0.0, 0.4085, 0.01027, 0.4109, 0.01469, 0.4452, 0.005755, 0.448, 0.3739, 0.4133, 0.3893, 0.4022, 0.3858, 0.4367, 0.3708, 0.4424, 0.02989, 0.4505, 0.04659, 0.4528, 0.05805, 0.5114, 0.005755, 0.448, 0.01469, 0.4452, 0.05805, 0.5114, 0.3708, 0.4424, 0.3858, 0.4367, 0.3443, 0.5041, 0.3541, 0.4452, 0.3708, 0.4424, 0.3443, 0.5041, 0.2357, 0.3117, 0.2639, 0.3165, 0.2567, 0.3386, 0.2307, 0.3399, 0.2511, 0.3669, 0.2755, 0.3623, 0.3246, 0.3761, 0.2958, 0.387, 0.3299, 0.4007, 0.3549, 0.3895, 0.3739, 0.4133, 0.3508, 0.4211, 0.2639, 0.3165, 0.2958, 0.312, 0.2877, 0.328, 0.2567, 0.3386, 0.2755, 0.3623, 0.3004, 0.3473, 0.345, 0.3566, 0.3246, 0.3761, 0.3549, 0.3895, 0.3711, 0.3718, 0.3893, 0.4022, 0.3739, 0.4133, 0.08437, 0.3251, 0.1014, 0.3181, 0.1099, 0.3339, 0.08816, 0.3316, 0.0816, 0.3394, 0.09769, 0.3536, 0.05332, 0.364, 0.04764, 0.3492, 0.01923, 0.3703, 0.02766, 0.38, 0.01027, 0.4109, 0.0, 0.4085, 0.1333, 0.3218, 0.1614, 0.3162, 0.1672, 0.3442, 0.1411, 0.3437, 0.123, 0.3679, 0.1475, 0.3718, 0.1033, 0.3931, 0.0743, 0.383, 0.0443, 0.3972, 0.06962, 0.4077, 0.04926, 0.4287, 0.026, 0.4215, 0.1988, 0.305, 0.2357, 0.3117, 0.2307, 0.3399, 0.1992, 0.3484, 0.2228, 0.3899, 0.2511, 0.3669, 0.2958, 0.387, 0.2775, 0.4222, 0.3148, 0.4321, 0.3299, 0.4007, 0.3508, 0.4211, 0.3277, 0.4411, 0.2958, 0.312, 0.3129, 0.3185, 0.3093, 0.3251, 0.2877, 0.328, 0.3004, 0.3473, 0.3161, 0.3328, 0.3503, 0.3416, 0.345, 0.3566, 0.3711, 0.3718, 0.3793, 0.3619, 0.3995, 0.3996, 0.3893, 0.4022, 0.1614, 0.3162, 0.198, 0.3085, 0.1988, 0.3519, 0.1672, 0.3442, 0.1475, 0.3718, 0.1764, 0.394, 0.1226, 0.4278, 0.1033, 0.3931, 0.06962, 0.4077, 0.08557, 0.4387, 0.07291, 0.448, 0.04926, 0.4287, 0.1014, 0.3181, 0.1333, 0.3218, 0.1411, 0.3437, 0.1099, 0.3339, 0.09769, 0.3536, 0.123, 0.3679, 0.0743, 0.383, 0.05332, 0.364, 0.02766, 0.38, 0.0443, 0.3972, 0.026, 0.4215, 0.01027, 0.4109, 0.07364, 0.2921, 0.1045, 0.2907, 0.1333, 0.3218, 0.1014, 0.3181, 0.1535, 0.2819, 0.1932, 0.2819, 0.198, 0.3085, 0.1614, 0.3162, 0.3228, 0.2853, 0.3314, 0.2999, 0.3129, 0.3185, 0.2958, 0.312, 0.2029, 0.2783, 0.2427, 0.2772, 0.2357, 0.3117, 0.1988, 0.305, 0.1045, 0.2907, 0.1535, 0.2819, 0.1614, 0.3162, 0.1333, 0.3218, 0.06539, 0.307, 0.07364, 0.2921, 0.1014, 0.3181, 0.08437, 0.3251, 0.2919, 0.2846, 0.3228, 0.2853, 0.2958, 0.312, 0.2639, 0.3165, 0.2427, 0.2772, 0.2919, 0.2846, 0.2639, 0.3165, 0.2357, 0.3117, 0.1099, 0.3339, 0.1411, 0.3437, 0.123, 0.3679, 0.09769, 0.3536, 0.1672, 0.3442, 0.1988, 0.3519, 0.1764, 0.394, 0.1475, 0.3718, 0.2877, 0.328, 0.3093, 0.3251, 0.3161, 0.3328, 0.3004, 0.3473, 0.1992, 0.3484, 0.2307, 0.3399, 0.2511, 0.3669, 0.2228, 0.3899, 0.1411, 0.3437, 0.1672, 0.3442, 0.1475, 0.3718, 0.123, 0.3679, 0.08816, 0.3316, 0.1099, 0.3339, 0.09769, 0.3536, 0.0816, 0.3394, 0.2567, 0.3386, 0.2877, 0.328, 0.3004, 0.3473, 0.2755, 0.3623, 0.2307, 0.3399, 0.2567, 0.3386, 0.2755, 0.3623, 0.2511, 0.3669, 0.05332, 0.364, 0.0743, 0.383, 0.0443, 0.3972, 0.02766, 0.38, 0.1033, 0.3931, 0.1226, 0.4278, 0.08557, 0.4387, 0.06962, 0.4077, 0.345, 0.3566, 0.3503, 0.3416, 0.3793, 0.3619, 0.3711, 0.3718, 0.2775, 0.4222, 0.2958, 0.387, 0.3299, 0.4007, 0.3148, 0.4321, 0.0743, 0.383, 0.1033, 0.3931, 0.06962, 0.4077, 0.0443, 0.3972, 0.04764, 0.3492, 0.05332, 0.364, 0.02766, 0.38, 0.01923, 0.3703, 0.3246, 0.3761, 0.345, 0.3566, 0.3711, 0.3718, 0.3549, 0.3895, 0.2958, 0.387, 0.3246, 0.3761, 0.3549, 0.3895, 0.3299, 0.4007, 0.3508, 0.4211, 0.3739, 0.4133, 0.3708, 0.4424, 0.3541, 0.4452, 0.3893, 0.4022, 0.3995, 0.3996, 0.3948, 0.4393, 0.3858, 0.4367, 0.04926, 0.4287, 0.07291, 0.448, 0.06721, 0.4601, 0.04659, 0.4528, 0.01027, 0.4109, 0.026, 0.4215, 0.02989, 0.4505, 0.01469, 0.4452, 0.4516, 0.5585, 0.4606, 0.5395, 0.4996, 0.5129, 0.5078, 0.54, 0.4606, 0.5395, 0.4953, 0.4996, 0.4996, 0.5129, 0.4399, 0.5858, 0.4516, 0.5585, 0.5078, 0.54, 0.518, 0.5721, 0.4486, 0.5305, 0.4827, 0.4847, 0.4953, 0.4996, 0.4606, 0.5395, 0.4948, 0.3982, 0.5229, 0.4074, 0.5221, 0.4229, 0.4827, 0.4847, 0.4662, 0.4743, 0.4342, 0.3665, 0.466, 0.3848, 0.434, 0.4676, 0.3995, 0.4619, 0.466, 0.3848, 0.4948, 0.3982, 0.4662, 0.4743, 0.434, 0.4676, 0.7214, 0.3942, 0.7564, 0.3993, 0.7532, 0.4056, 0.7211, 0.4006, 0.7827, 0.4559, 0.7493, 0.4743, 0.7471, 0.4679, 0.7766, 0.4529, 0.5578, 0.2599, 0.5214, 0.2525, 0.5317, 0.2254, 0.5578, 0.2304, 0.5565, 0.2014, 0.542, 0.1992, 0.5526, 0.1708, 0.5569, 0.2929, 0.5098, 0.2843, 0.5214, 0.2525, 0.5578, 0.2599, 0.5578, 0.2304, 0.5317, 0.2254, 0.542, 0.1992, 0.5565, 0.2014, 0.5098, 0.2843, 0.4669, 0.2592, 0.4896, 0.2326, 0.5214, 0.2525, 0.5317, 0.2254, 0.5097, 0.2107, 0.53, 0.1911, 0.542, 0.1992, 0.5214, 0.2525, 0.4896, 0.2326, 0.5097, 0.2107, 0.5317, 0.2254, 0.542, 0.1992, 0.53, 0.1911, 0.5526, 0.1708, 0.5097, 0.2107, 0.4948, 0.1876, 0.5229, 0.1784, 0.53, 0.1911, 0.4896, 0.2326, 0.466, 0.201, 0.4948, 0.1876, 0.5097, 0.2107, 0.53, 0.1911, 0.5229, 0.1784, 0.5526, 0.1708, 0.4669, 0.2592, 0.4342, 0.2193, 0.466, 0.201, 0.4896, 0.2326, 0.434, 0.1182, 0.4278, 0.04649, 0.4486, 0.0553, 0.4662, 0.1115, 0.5229, 0.1784, 0.5221, 0.1629, 0.5526, 0.1708, 0.3995, 0.124, 0.4022, 0.03409, 0.4278, 0.04649, 0.434, 0.1182, 0.4662, 0.1115, 0.4486, 0.0553, 0.4827, 0.1012, 0.5221, 0.1629, 0.5289, 0.1483, 0.5526, 0.1708, 0.4022, 0.03409, 0.4399, 0.0, 0.4516, 0.02732, 0.4278, 0.04649, 0.4827, 0.1012, 0.4953, 0.08616, 0.5289, 0.1483, 0.5221, 0.1629, 0.4278, 0.04649, 0.4516, 0.02732, 0.4606, 0.0463, 0.4486, 0.0553, 0.518, 0.0137, 0.5551, 0.03306, 0.5415, 0.07045, 0.5078, 0.04575, 0.4953, 0.08616, 0.4996, 0.07293, 0.5355, 0.1075, 0.5433, 0.1394, 0.5289, 0.1483, 0.5078, 0.04575, 0.5415, 0.07045, 0.5355, 0.1075, 0.4996, 0.07293, 0.5289, 0.1483, 0.5433, 0.1394, 0.5526, 0.1708, 0.7857, 0.4118, 0.7857, 0.4372, 0.7784, 0.4371, 0.7793, 0.4156, 0.5433, 0.1394, 0.5606, 0.1384, 0.5526, 0.1708, 0.7181, 0.4755, 0.6871, 0.4718, 0.6898, 0.4656, 0.7184, 0.4691, 0.5355, 0.1075, 0.5652, 0.1044, 0.5606, 0.1384, 0.5433, 0.1394, 0.6179, 0.07715, 0.6441, 0.08463, 0.5991, 0.1182, 0.5864, 0.1112, 0.5606, 0.1384, 0.5767, 0.1466, 0.5526, 0.1708, 0.6341, 0.04713, 0.6538, 0.05806, 0.6441, 0.08463, 0.6179, 0.07715, 0.5652, 0.1044, 0.5864, 0.1112, 0.5991, 0.1182, 0.5767, 0.1466, 0.5606, 0.1384, 0.2461, 0.252, 0.2043, 0.252, 0.2029, 0.2258, 0.2427, 0.2269, 0.01469, 0.0662, 0.05805, 0.0, 0.02989, 0.06091, 0.04659, 0.05861, 0.05805, 0.0, 0.06721, 0.05136, 0.5767, 0.1466, 0.5856, 0.1644, 0.5526, 0.1708, 0.1912, 0.2557, 0.1482, 0.2557, 0.1535, 0.2295, 0.1932, 0.2295, 0.3858, 0.06735, 0.3443, 0.0, 0.3948, 0.06477, 0.5856, 0.1644, 0.5843, 0.1844, 0.5526, 0.1708, 0.3337, 0.0511, 0.3443, 0.0, 0.3541, 0.0589, 0.6538, 0.2438, 0.5959, 0.2551, 0.5853, 0.2251, 0.6118, 0.2084, 0.5843, 0.1844, 0.5715, 0.1967, 0.5526, 0.1708, 0.6524, 0.2726, 0.6029, 0.2876, 0.5959, 0.2551, 0.6538, 0.2438, 0.6118, 0.2084, 0.5853, 0.2251, 0.5715, 0.1967, 0.5843, 0.1844, 0.5959, 0.2551, 0.5578, 0.2599, 0.5578, 0.2304, 0.5853, 0.2251, 0.5715, 0.1967, 0.5565, 0.2014, 0.5526, 0.1708, 0.6029, 0.2876, 0.5569, 0.2929, 0.5578, 0.2599, 0.5959, 0.2551, 0.5853, 0.2251, 0.5578, 0.2304, 0.5565, 0.2014, 0.5715, 0.1967, 0.3277, 0.06297, 0.3337, 0.0511, 0.3541, 0.0589, 0.3508, 0.08296, 0.026, 0.08993, 0.02989, 0.06091, 0.04659, 0.05861, 0.04926, 0.08275, 0.0, 0.1029, 0.005755, 0.06338, 0.01469, 0.0662, 0.01027, 0.1006, 0.3739, 0.09076, 0.3708, 0.06166, 0.3858, 0.06735, 0.3893, 0.1018, 0.02989, 0.06091, 0.05805, 0.0, 0.04659, 0.05861, 0.005755, 0.06338, 0.05805, 0.0, 0.01469, 0.0662, 0.3708, 0.06166, 0.3443, 0.0, 0.3858, 0.06735, 0.3541, 0.0589, 0.3443, 0.0, 0.3708, 0.06166, 0.2357, 0.1924, 0.2307, 0.1642, 0.2567, 0.1654, 0.2639, 0.1875, 0.2511, 0.1372, 0.2958, 0.117, 0.3246, 0.128, 0.2755, 0.1417, 0.3299, 0.1034, 0.3508, 0.08296, 0.3739, 0.09076, 0.3549, 0.1146, 0.2639, 0.1875, 0.2567, 0.1654, 0.2877, 0.1761, 0.2958, 0.192, 0.2755, 0.1417, 0.3246, 0.128, 0.345, 0.1475, 0.3004, 0.1567, 0.3549, 0.1146, 0.3739, 0.09076, 0.3893, 0.1018, 0.3711, 0.1322, 0.08437, 0.1864, 0.08816, 0.1798, 0.1099, 0.1775, 0.1014, 0.1933, 0.0816, 0.172, 0.04764, 0.1622, 0.05332, 0.1474, 0.09769, 0.1579, 0.01923, 0.1411, 0.0, 0.1029, 0.01027, 0.1006, 0.02766, 0.1315, 0.1333, 0.1896, 0.1411, 0.1677, 0.1672, 0.1672, 0.1614, 0.1953, 0.123, 0.1435, 0.0743, 0.1285, 0.1033, 0.1183, 0.1475, 0.1397, 0.0443, 0.1143, 0.026, 0.08993, 0.04926, 0.08275, 0.06962, 0.1037, 0.1988, 0.1991, 0.1992, 0.1557, 0.2307, 0.1642, 0.2357, 0.1924, 0.2228, 0.1142, 0.2775, 0.08189, 0.2958, 0.117, 0.2511, 0.1372, 0.3148, 0.07193, 0.3277, 0.06297, 0.3508, 0.08296, 0.3299, 0.1034, 0.2958, 0.192, 0.2877, 0.1761, 0.3093, 0.1789, 0.3129, 0.1856, 0.3004, 0.1567, 0.345, 0.1475, 0.3503, 0.1625, 0.3161, 0.1713, 0.3711, 0.1322, 0.3893, 0.1018, 0.3995, 0.1045, 0.3793, 0.1421, 0.1614, 0.1953, 0.1672, 0.1672, 0.1988, 0.1596, 0.198, 0.2029, 0.1475, 0.1397, 0.1033, 0.1183, 0.1226, 0.08366, 0.1764, 0.1174, 0.06962, 0.1037, 0.04926, 0.08275, 0.07291, 0.06339, 0.08557, 0.07269, 0.1014, 0.1933, 0.1099, 0.1775, 0.1411, 0.1677, 0.1333, 0.1896, 0.09769, 0.1579, 0.05332, 0.1474, 0.0743, 0.1285, 0.123, 0.1435, 0.02766, 0.1315, 0.01027, 0.1006, 0.026, 0.08993, 0.0443, 0.1143, 0.07364, 0.2193, 0.1014, 0.1933, 0.1333, 0.1896, 0.1045, 0.2207, 0.1535, 0.2295, 0.1614, 0.1953, 0.198, 0.2029, 0.1932, 0.2295, 0.3228, 0.2188, 0.2958, 0.192, 0.3129, 0.1856, 0.3314, 0.2042, 0.2029, 0.2258, 0.1988, 0.1991, 0.2357, 0.1924, 0.2427, 0.2269, 0.1045, 0.2207, 0.1333, 0.1896, 0.1614, 0.1953, 0.1535, 0.2295, 0.06539, 0.2044, 0.08437, 0.1864, 0.1014, 0.1933, 0.07364, 0.2193, 0.2919, 0.2194, 0.2639, 0.1875, 0.2958, 0.192, 0.3228, 0.2188, 0.2427, 0.2269, 0.2357, 0.1924, 0.2639, 0.1875, 0.2919, 0.2194, 0.1099, 0.1775, 0.09769, 0.1579, 0.123, 0.1435, 0.1411, 0.1677, 0.1672, 0.1672, 0.1475, 0.1397, 0.1764, 0.1174, 0.1988, 0.1596, 0.2877, 0.1761, 0.3004, 0.1567, 0.3161, 0.1713, 0.3093, 0.1789, 0.1992, 0.1557, 0.2228, 0.1142, 0.2511, 0.1372, 0.2307, 0.1642, 0.1411, 0.1677, 0.123, 0.1435, 0.1475, 0.1397, 0.1672, 0.1672, 0.08816, 0.1798, 0.0816, 0.172, 0.09769, 0.1579, 0.1099, 0.1775, 0.2567, 0.1654, 0.2755, 0.1417, 0.3004, 0.1567, 0.2877, 0.1761, 0.2307, 0.1642, 0.2511, 0.1372, 0.2755, 0.1417, 0.2567, 0.1654, 0.05332, 0.1474, 0.02766, 0.1315, 0.0443, 0.1143, 0.0743, 0.1285, 0.1033, 0.1183, 0.06962, 0.1037, 0.08557, 0.07269, 0.1226, 0.08366, 0.345, 0.1475, 0.3711, 0.1322, 0.3793, 0.1421, 0.3503, 0.1625, 0.2775, 0.08189, 0.3148, 0.07193, 0.3299, 0.1034, 0.2958, 0.117, 0.0743, 0.1285, 0.0443, 0.1143, 0.06962, 0.1037, 0.1033, 0.1183, 0.04764, 0.1622, 0.01923, 0.1411, 0.02766, 0.1315, 0.05332, 0.1474, 0.3246, 0.128, 0.3549, 0.1146, 0.3711, 0.1322, 0.345, 0.1475, 0.2958, 0.117, 0.3299, 0.1034, 0.3549, 0.1146, 0.3246, 0.128, 0.3508, 0.08296, 0.3541, 0.0589, 0.3708, 0.06166, 0.3739, 0.09076, 0.3893, 0.1018, 0.3858, 0.06735, 0.3948, 0.06477, 0.3995, 0.1045, 0.04926, 0.08275, 0.04659, 0.05861, 0.06721, 0.05136, 0.07291, 0.06339, 0.01027, 0.1006, 0.01469, 0.0662, 0.02989, 0.06091, 0.026, 0.08993, 0.4516, 0.02732, 0.5078, 0.04575, 0.4996, 0.07293, 0.4606, 0.0463, 0.4606, 0.0463, 0.4996, 0.07293, 0.4953, 0.08616, 0.4399, 0.0, 0.518, 0.0137, 0.5078, 0.04575, 0.4516, 0.02732, 0.4486, 0.0553, 0.4606, 0.0463, 0.4953, 0.08616, 0.4827, 0.1012, 0.4948, 0.1876, 0.4662, 0.1115, 0.4827, 0.1012, 0.5221, 0.1629, 0.5229, 0.1784, 0.4342, 0.2193, 0.3995, 0.124, 0.434, 0.1182, 0.466, 0.201, 0.466, 0.201, 0.434, 0.1182, 0.4662, 0.1115, 0.4948, 0.1876, 0.7564, 0.3993, 0.7857, 0.4118, 0.7793, 0.4156, 0.7532, 0.4056, 0.7493, 0.4743, 0.7181, 0.4755, 0.7184, 0.4691, 0.7471, 0.4679, 0.7532, 0.4056, 0.7793, 0.4156, 0.7784, 0.4371, 0.7495, 0.4371, 0.7211, 0.4006, 0.7532, 0.4056, 0.7495, 0.4371, 0.7196, 0.4374, 0.7196, 0.4374, 0.7495, 0.4371, 0.7471, 0.4679, 0.7184, 0.4691, 0.7495, 0.4371, 0.7784, 0.4371, 0.7766, 0.4529, 0.7471, 0.4679, 0.6887, 0.403, 0.6899, 0.4348, 0.661, 0.4324, 0.662, 0.4109, 0.7211, 0.4006, 0.7196, 0.4374, 0.6899, 0.4348, 0.6887, 0.403, 0.7196, 0.4374, 0.7184, 0.4691, 0.6898, 0.4656, 0.6899, 0.4348, 0.6899, 0.4348, 0.6898, 0.4656, 0.6616, 0.4483, 0.661, 0.4324, 0.6558, 0.4066, 0.686, 0.3964, 0.6887, 0.403, 0.662, 0.4109, 0.6871, 0.4718, 0.6553, 0.4508, 0.6616, 0.4483, 0.6898, 0.4656, 0.7857, 0.4372, 0.7827, 0.4559, 0.7766, 0.4529, 0.7784, 0.4371, 0.6538, 0.4319, 0.6558, 0.4066, 0.662, 0.4109, 0.661, 0.4324, 0.587, 0.7328, 0.589, 0.7095, 0.6118, 0.7115, 0.6096, 0.7395, 0.5914, 0.6879, 0.5922, 0.6574, 0.6134, 0.6547, 0.6127, 0.6847, 0.5835, 0.7702, 0.587, 0.7328, 0.6096, 0.7395, 0.6082, 0.774, 0.589, 0.7095, 0.5914, 0.6879, 0.6127, 0.6847, 0.6118, 0.7115, 0.5936, 0.6446, 0.6268, 0.6238, 0.6134, 0.6547, 0.6222, 0.8078, 0.5866, 0.7846, 0.6082, 0.774, 0.6082, 0.774, 0.6096, 0.7395, 0.6513, 0.7538, 0.6368, 0.7848, 0.6118, 0.7115, 0.6127, 0.6847, 0.6527, 0.6739, 0.6605, 0.7136, 0.6134, 0.6547, 0.6268, 0.6238, 0.6398, 0.6452, 0.6222, 0.8078, 0.6082, 0.774, 0.6368, 0.7848, 0.6096, 0.7395, 0.6118, 0.7115, 0.6605, 0.7136, 0.6513, 0.7538, 0.6127, 0.6847, 0.6134, 0.6547, 0.6398, 0.6452, 0.6527, 0.6739, 0.4202, 0.7615, 0.4073, 0.7328, 0.4473, 0.722, 0.4467, 0.7521, 0.3995, 0.6932, 0.4087, 0.6529, 0.4504, 0.6672, 0.4482, 0.6952, 0.6398, 0.6452, 0.6268, 0.6238, 0.6604, 0.626, 0.6222, 0.8078, 0.6368, 0.7848, 0.6587, 0.8059, 0.4073, 0.7328, 0.3995, 0.6932, 0.4482, 0.6952, 0.4473, 0.722, 0.4087, 0.6529, 0.4233, 0.622, 0.4519, 0.6327, 0.4504, 0.6672, 0.4467, 0.7521, 0.4473, 0.722, 0.4686, 0.7188, 0.4678, 0.7493, 0.4482, 0.6952, 0.4504, 0.6672, 0.473, 0.674, 0.471, 0.6972, 0.6604, 0.626, 0.6268, 0.6238, 0.6605, 0.6039, 0.6222, 0.8078, 0.6587, 0.8059, 0.6585, 0.83, 0.4473, 0.722, 0.4482, 0.6952, 0.471, 0.6972, 0.4686, 0.7188, 0.4504, 0.6672, 0.4519, 0.6327, 0.4766, 0.6366, 0.473, 0.674, 0.471, 0.6972, 0.473, 0.674, 0.5038, 0.6776, 0.5006, 0.6998, 0.6605, 0.6039, 0.6268, 0.6238, 0.6363, 0.5858, 0.6222, 0.8078, 0.6585, 0.83, 0.6319, 0.8492, 0.4686, 0.7188, 0.471, 0.6972, 0.5006, 0.6998, 0.4976, 0.7214, 0.473, 0.674, 0.4766, 0.6366, 0.5072, 0.6428, 0.5038, 0.6776, 0.4678, 0.7493, 0.4686, 0.7188, 0.4976, 0.7214, 0.4953, 0.7533, 0.6363, 0.5858, 0.6268, 0.6238, 0.6064, 0.5903, 0.6222, 0.8078, 0.6319, 0.8492, 0.5995, 0.8438, 0.4976, 0.7214, 0.5006, 0.6998, 0.53, 0.7034, 0.5267, 0.7251, 0.5038, 0.6776, 0.5072, 0.6428, 0.5364, 0.6485, 0.5334, 0.6816, 0.4953, 0.7533, 0.4976, 0.7214, 0.5267, 0.7251, 0.5236, 0.7583, 0.5006, 0.6998, 0.5038, 0.6776, 0.5334, 0.6816, 0.53, 0.7034, 0.6222, 0.8078, 0.5995, 0.8438, 0.5806, 0.8169, 0.5267, 0.7251, 0.53, 0.7034, 0.5595, 0.7069, 0.5563, 0.7291, 0.5334, 0.6816, 0.5364, 0.6485, 0.5647, 0.6534, 0.5624, 0.6853, 0.5236, 0.7583, 0.5267, 0.7251, 0.5563, 0.7291, 0.5528, 0.7639, 0.53, 0.7034, 0.5334, 0.6816, 0.5624, 0.6853, 0.5595, 0.7069, 0.6064, 0.5903, 0.6268, 0.6238, 0.5887, 0.6148, 0.6222, 0.8078, 0.5806, 0.8169, 0.5866, 0.7846, 0.5563, 0.7291, 0.5595, 0.7069, 0.589, 0.7095, 0.587, 0.7328, 0.5624, 0.6853, 0.5647, 0.6534, 0.5922, 0.6574, 0.5914, 0.6879, 0.5528, 0.7639, 0.5563, 0.7291, 0.587, 0.7328, 0.5835, 0.7702, 0.5595, 0.7069, 0.5624, 0.6853, 0.5914, 0.6879, 0.589, 0.7095, 0.5887, 0.6148, 0.6268, 0.6238, 0.5936, 0.6446, 0.1875, 0.6279, 0.2101, 0.6211, 0.2123, 0.6492, 0.1895, 0.6512, 0.1919, 0.6727, 0.2132, 0.6759, 0.2138, 0.706, 0.1927, 0.7033, 0.1839, 0.5905, 0.2086, 0.5867, 0.2101, 0.6211, 0.1875, 0.6279, 0.1895, 0.6512, 0.2123, 0.6492, 0.2132, 0.6759, 0.1919, 0.6727, 0.1941, 0.716, 0.2138, 0.706, 0.2272, 0.7369, 0.2227, 0.5528, 0.2086, 0.5867, 0.187, 0.5761, 0.2086, 0.5867, 0.2372, 0.5759, 0.2518, 0.6069, 0.2101, 0.6211, 0.2123, 0.6492, 0.261, 0.6471, 0.2532, 0.6868, 0.2132, 0.6759, 0.2138, 0.706, 0.2403, 0.7155, 0.2272, 0.7369, 0.2227, 0.5528, 0.2372, 0.5759, 0.2086, 0.5867, 0.2101, 0.6211, 0.2518, 0.6069, 0.261, 0.6471, 0.2123, 0.6492, 0.2132, 0.6759, 0.2532, 0.6868, 0.2403, 0.7155, 0.2138, 0.706, 0.02068, 0.5991, 0.04713, 0.6086, 0.04776, 0.6387, 0.007759, 0.6278, 0.0, 0.6675, 0.0487, 0.6654, 0.05085, 0.6935, 0.009202, 0.7077, 0.2403, 0.7155, 0.2608, 0.7346, 0.2272, 0.7369, 0.2227, 0.5528, 0.2592, 0.5547, 0.2372, 0.5759, 0.007759, 0.6278, 0.04776, 0.6387, 0.0487, 0.6654, 0.0, 0.6675, 0.009202, 0.7077, 0.05085, 0.6935, 0.05232, 0.728, 0.02373, 0.7387, 0.04713, 0.6086, 0.06825, 0.6113, 0.06905, 0.6419, 0.04776, 0.6387, 0.0487, 0.6654, 0.07148, 0.6634, 0.07348, 0.6867, 0.05085, 0.6935, 0.2608, 0.7346, 0.261, 0.7568, 0.2272, 0.7369, 0.2227, 0.5528, 0.259, 0.5307, 0.2592, 0.5547, 0.04776, 0.6387, 0.06905, 0.6419, 0.07148, 0.6634, 0.0487, 0.6654, 0.05085, 0.6935, 0.07348, 0.6867, 0.07703, 0.7241, 0.05232, 0.728, 0.07148, 0.6634, 0.101, 0.6609, 0.1042, 0.6831, 0.07348, 0.6867, 0.261, 0.7568, 0.2367, 0.7749, 0.2272, 0.7369, 0.2227, 0.5528, 0.2324, 0.5114, 0.259, 0.5307, 0.06905, 0.6419, 0.09804, 0.6393, 0.101, 0.6609, 0.07148, 0.6634, 0.07348, 0.6867, 0.1042, 0.6831, 0.1077, 0.7178, 0.07703, 0.7241, 0.06825, 0.6113, 0.09581, 0.6073, 0.09804, 0.6393, 0.06905, 0.6419, 0.2367, 0.7749, 0.2069, 0.7703, 0.2272, 0.7369, 0.2227, 0.5528, 0.2, 0.5169, 0.2324, 0.5114, 0.09804, 0.6393, 0.1271, 0.6356, 0.1305, 0.6573, 0.101, 0.6609, 0.1042, 0.6831, 0.1338, 0.679, 0.1369, 0.7122, 0.1077, 0.7178, 0.09581, 0.6073, 0.1241, 0.6024, 0.1271, 0.6356, 0.09804, 0.6393, 0.101, 0.6609, 0.1305, 0.6573, 0.1338, 0.679, 0.1042, 0.6831, 0.2227, 0.5528, 0.1811, 0.5438, 0.2, 0.5169, 0.1271, 0.6356, 0.1567, 0.6316, 0.1599, 0.6537, 0.1305, 0.6573, 0.1338, 0.679, 0.1629, 0.6754, 0.1651, 0.7073, 0.1369, 0.7122, 0.1241, 0.6024, 0.1533, 0.5968, 0.1567, 0.6316, 0.1271, 0.6356, 0.1305, 0.6573, 0.1599, 0.6537, 0.1629, 0.6754, 0.1338, 0.679, 0.2069, 0.7703, 0.1891, 0.7458, 0.2272, 0.7369, 0.2227, 0.5528, 0.187, 0.5761, 0.1811, 0.5438, 0.1567, 0.6316, 0.1875, 0.6279, 0.1895, 0.6512, 0.1599, 0.6537, 0.1629, 0.6754, 0.1919, 0.6727, 0.1927, 0.7033, 0.1651, 0.7073, 0.1533, 0.5968, 0.1839, 0.5905, 0.1875, 0.6279, 0.1567, 0.6316, 0.1599, 0.6537, 0.1895, 0.6512, 0.1919, 0.6727, 0.1629, 0.6754, 0.1891, 0.7458, 0.1941, 0.716, 0.2272, 0.7369, 0.8539, 0.3819, 0.8761, 0.3269, 0.905, 0.3471, 0.8707, 0.3937, 0.8707, 0.3937, 0.905, 0.3471, 0.924, 0.3768, 0.8819, 0.4111, 0.8819, 0.4111, 0.924, 0.3768, 0.9358, 0.41, 0.8888, 0.4305, 0.8888, 0.4305, 0.9358, 0.41, 0.9452, 0.4439, 0.8943, 0.4504, 0.8943, 0.4504, 0.9452, 0.4439, 0.952, 0.4785, 0.8983, 0.4706, 0.905, 0.3471, 0.8761, 0.3269, 0.8739, 0.2917, 0.9, 0.268, 0.9348, 0.2737, 0.952, 0.3045, 0.9388, 0.3371, 0.8983, 0.4706, 0.952, 0.4785, 0.951, 0.5137, 0.8977, 0.4912, 0.8977, 0.4912, 0.951, 0.5137, 0.9365, 0.5459, 0.8892, 0.5101, 0.8539, 0.3819, 0.8707, 0.3937, 0.872, 0.4143, 0.8568, 0.4282, 0.8364, 0.4248, 0.8263, 0.4069, 0.8341, 0.3877, 0.3013, 0.6681, 0.3182, 0.6562, 0.3524, 0.7029, 0.3236, 0.7231, 0.3182, 0.6562, 0.3293, 0.6389, 0.3715, 0.6732, 0.3524, 0.7029, 0.3293, 0.6389, 0.3363, 0.6194, 0.3833, 0.64, 0.3715, 0.6732, 0.3363, 0.6194, 0.3418, 0.5996, 0.3927, 0.606, 0.3833, 0.64, 0.3418, 0.5996, 0.3458, 0.5793, 0.3995, 0.5714, 0.3927, 0.606, 0.3524, 0.7029, 0.3863, 0.7129, 0.3995, 0.7455, 0.3823, 0.7762, 0.3475, 0.7819, 0.3214, 0.7583, 0.3236, 0.7231, 0.3458, 0.5793, 0.3451, 0.5587, 0.3984, 0.5362, 0.3995, 0.5714, 0.3451, 0.5587, 0.3367, 0.5399, 0.384, 0.5041, 0.3984, 0.5362, 0.3013, 0.6681, 0.2816, 0.6622, 0.2738, 0.6431, 0.2839, 0.6251, 0.3042, 0.6218, 0.3195, 0.6356, 0.3182, 0.6562])
me_x.materials.append(mat_material)
me_x.update()
arm_armature = bpy.data.armatures.new('Armature')  # bones are not reproduced

# ---- objects
ob_camera = bpy.data.objects.new('Camera', cam_camera)
ob_x = bpy.data.objects.new('アーマチュア', arm_armature)
ob_model = bpy.data.objects.new('Model', me_x)

# ---- transforms, parenting, visibility, modifiers, constraints
ob_camera.location = (7.359, -6.926, 4.958)
ob_camera.rotation_euler = (1.109, 0.0, 0.8149)
ob_camera.lock_rotations_4d = False
ob_camera.empty_display_type = 'ARROWS'
ob_camera.color = (0.0, 0.0, 0.0, 0.0)
ob_camera.display_type = 'WIRE'
ob_camera.lineart.crease_threshold = 0.0
ob_x.location = (0.0, 0.0, 0.0)
ob_x.show_in_front = True
ob_model.location = (0.0, 0.0, 0.0)

# ---- collection membership
scene.collection.objects.link(ob_camera)
scene.collection.objects.link(ob_x)
col_2.objects.link(ob_model)

# ---- scene / render settings (as saved in the file)
scene.camera = ob_camera
scene.frame_start = 1; scene.frame_end = 250; scene.frame_set(0)
scene.render.engine = 'CYCLES'
scene.cycles.sampling_pattern = 'TABULATED_SOBOL'
scene.cycles.use_light_tree = False
scene.cycles.bake_type = 'AO'
scene.view_settings.view_transform = 'Filmic'
bpy.context.view_layer.update()

# ---- added for rendering (the .blend has no usable light): sun
light_auto_sun = bpy.data.lights.new('AutoSun', 'SUN')
light_auto_sun.energy = 3.0
light_auto_sun.angle = 0.0523599
ob_auto_sun = bpy.data.objects.new('AutoSun', light_auto_sun)
scene.collection.objects.link(ob_auto_sun)
ob_auto_sun.rotation_euler = (0.872665, 0.174533, 0.523599)
bpy.context.view_layer.update()
